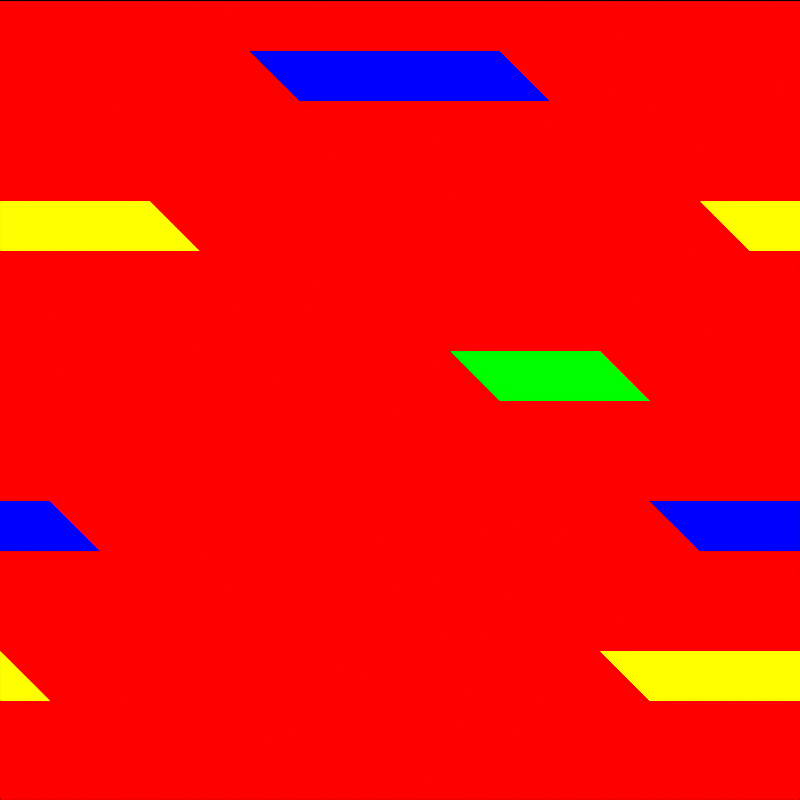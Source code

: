 # Source: tile_river.blend  (saved by Blender 4.5.92; exported with 4.5.12 LTS)
import bpy
from mathutils import Matrix  # noqa: F401  (used for matrix-valued properties, if any)

bpy.ops.wm.read_factory_settings(use_empty=True)
scene = bpy.context.scene
scene.name = 'DinoTycoon_tile_river_Pose0'

# ---- materials (node trees are filled in below, after node groups)
mat_dinotycoon_role_b = bpy.data.materials.new('DinoTycoon_Role_B')
mat_dinotycoon_role_b.diffuse_color = (1.0, 0.0, 0.0, 1.0)
mat_dinotycoon_role_f = bpy.data.materials.new('DinoTycoon_Role_F')
mat_dinotycoon_role_f.diffuse_color = (0.0, 0.0, 1.0, 1.0)
mat_dinotycoon_role_a = bpy.data.materials.new('DinoTycoon_Role_A')
mat_dinotycoon_role_a.diffuse_color = (1.0, 1.0, 0.0, 1.0)
mat_dinotycoon_role_d = bpy.data.materials.new('DinoTycoon_Role_D')
mat_dinotycoon_role_d.diffuse_color = (0.0, 1.0, 0.0, 1.0)

# ---- material node trees
mat_dinotycoon_role_b.use_nodes = True; mat_dinotycoon_role_b.node_tree.nodes.clear()
_N = mat_dinotycoon_role_b.node_tree.nodes; _L = mat_dinotycoon_role_b.node_tree.links
n0 = _N.new('ShaderNodeEmission'); n0.name = 'Emission'; n0.location = (0, 0)
n0.inputs[0].default_value = (1.0, 0.0, 0.0, 1.0)
n1 = _N.new('ShaderNodeOutputMaterial'); n1.name = 'Material Output'; n1.location = (0, 0)
_L.new(n0.outputs[0], n1.inputs[0])
n1.is_active_output = True
mat_dinotycoon_role_f.use_nodes = True; mat_dinotycoon_role_f.node_tree.nodes.clear()
_N = mat_dinotycoon_role_f.node_tree.nodes; _L = mat_dinotycoon_role_f.node_tree.links
n0 = _N.new('ShaderNodeEmission'); n0.name = 'Emission'; n0.location = (0, 0)
n0.inputs[0].default_value = (0.0, 0.0, 1.0, 1.0)
n1 = _N.new('ShaderNodeOutputMaterial'); n1.name = 'Material Output'; n1.location = (0, 0)
_L.new(n0.outputs[0], n1.inputs[0])
n1.is_active_output = True
mat_dinotycoon_role_a.use_nodes = True; mat_dinotycoon_role_a.node_tree.nodes.clear()
_N = mat_dinotycoon_role_a.node_tree.nodes; _L = mat_dinotycoon_role_a.node_tree.links
n0 = _N.new('ShaderNodeEmission'); n0.name = 'Emission'; n0.location = (0, 0)
n0.inputs[0].default_value = (1.0, 1.0, 0.0, 1.0)
n1 = _N.new('ShaderNodeOutputMaterial'); n1.name = 'Material Output'; n1.location = (0, 0)
_L.new(n0.outputs[0], n1.inputs[0])
n1.is_active_output = True
mat_dinotycoon_role_d.use_nodes = True; mat_dinotycoon_role_d.node_tree.nodes.clear()
_N = mat_dinotycoon_role_d.node_tree.nodes; _L = mat_dinotycoon_role_d.node_tree.links
n0 = _N.new('ShaderNodeEmission'); n0.name = 'Emission'; n0.location = (0, 0)
n0.inputs[0].default_value = (0.0, 1.0, 0.0, 1.0)
n1 = _N.new('ShaderNodeOutputMaterial'); n1.name = 'Material Output'; n1.location = (0, 0)
_L.new(n0.outputs[0], n1.inputs[0])
n1.is_active_output = True

# ---- cameras
cam_dinotycoon_tile_river_pose0_camera = bpy.data.cameras.new('DinoTycoon_tile_river_Pose0_Camera')
cam_dinotycoon_tile_river_pose0_camera.type = 'ORTHO'
cam_dinotycoon_tile_river_pose0_camera.ortho_scale = 16.0

# ---- meshes
me_dinotycoon_tile_river_pose0_ground = bpy.data.meshes.new('DinoTycoon_tile_river_Pose0_ground')
me_dinotycoon_tile_river_pose0_ground.from_pydata([(0.0, 7.0, 16.0), (16.0, 7.0, 16.0), (16.0, 7.0, 0.0), (0.0, 7.0, 0.0), (0.0, 9.0, 16.0), (16.0, 9.0, 16.0), (16.0, 9.0, 0.0), (0.0, 9.0, 0.0)], [], [(3, 2, 1, 0), (4, 5, 6, 7), (0, 1, 5, 4), (1, 2, 6, 5), (2, 3, 7, 6), (3, 0, 4, 7)])
me_dinotycoon_tile_river_pose0_ground.materials.append(mat_dinotycoon_role_b)
me_dinotycoon_tile_river_pose0_ground.update()
me_dinotycoon_tile_river_pose0_ripple0_0 = bpy.data.meshes.new('DinoTycoon_tile_river_Pose0_ripple0_0')
me_dinotycoon_tile_river_pose0_ripple0_0.from_pydata([(5.0, -1.0, 15.0), (10.0, -1.0, 15.0), (11.0, -1.0, 14.0), (6.0, -1.0, 14.0), (5.0, 1.0, 15.0), (10.0, 1.0, 15.0), (11.0, 1.0, 14.0), (6.0, 1.0, 14.0)], [], [(3, 2, 1, 0), (4, 5, 6, 7), (0, 1, 5, 4), (1, 2, 6, 5), (2, 3, 7, 6), (3, 0, 4, 7)])
me_dinotycoon_tile_river_pose0_ripple0_0.materials.append(mat_dinotycoon_role_f)
me_dinotycoon_tile_river_pose0_ripple0_0.update()
me_dinotycoon_tile_river_pose0_ripple0__16 = bpy.data.meshes.new('DinoTycoon_tile_river_Pose0_ripple0_-16')
me_dinotycoon_tile_river_pose0_ripple0__16.from_pydata([(-11.0, -1.0, 15.0), (-6.0, -1.0, 15.0), (-5.0, -1.0, 14.0), (-10.0, -1.0, 14.0), (-11.0, 1.0, 15.0), (-6.0, 1.0, 15.0), (-5.0, 1.0, 14.0), (-10.0, 1.0, 14.0)], [], [(3, 2, 1, 0), (4, 5, 6, 7), (0, 1, 5, 4), (1, 2, 6, 5), (2, 3, 7, 6), (3, 0, 4, 7)])
me_dinotycoon_tile_river_pose0_ripple0__16.materials.append(mat_dinotycoon_role_f)
me_dinotycoon_tile_river_pose0_ripple0__16.update()
me_dinotycoon_tile_river_pose0_ripple1_0 = bpy.data.meshes.new('DinoTycoon_tile_river_Pose0_ripple1_0')
me_dinotycoon_tile_river_pose0_ripple1_0.from_pydata([(14.0, -1.2, 12.0), (19.0, -1.2, 12.0), (20.0, -1.2, 11.0), (15.0, -1.2, 11.0), (14.0, 0.8, 12.0), (19.0, 0.8, 12.0), (20.0, 0.8, 11.0), (15.0, 0.8, 11.0)], [], [(3, 2, 1, 0), (4, 5, 6, 7), (0, 1, 5, 4), (1, 2, 6, 5), (2, 3, 7, 6), (3, 0, 4, 7)])
me_dinotycoon_tile_river_pose0_ripple1_0.materials.append(mat_dinotycoon_role_a)
me_dinotycoon_tile_river_pose0_ripple1_0.update()
me_dinotycoon_tile_river_pose0_ripple1__16 = bpy.data.meshes.new('DinoTycoon_tile_river_Pose0_ripple1_-16')
me_dinotycoon_tile_river_pose0_ripple1__16.from_pydata([(-2.0, -1.2, 12.0), (3.0, -1.2, 12.0), (4.0, -1.2, 11.0), (-1.0, -1.2, 11.0), (-2.0, 0.8, 12.0), (3.0, 0.8, 12.0), (4.0, 0.8, 11.0), (-1.0, 0.8, 11.0)], [], [(3, 2, 1, 0), (4, 5, 6, 7), (0, 1, 5, 4), (1, 2, 6, 5), (2, 3, 7, 6), (3, 0, 4, 7)])
me_dinotycoon_tile_river_pose0_ripple1__16.materials.append(mat_dinotycoon_role_a)
me_dinotycoon_tile_river_pose0_ripple1__16.update()
me_dinotycoon_tile_river_pose0_ripple2_0 = bpy.data.meshes.new('DinoTycoon_tile_river_Pose0_ripple2_0')
me_dinotycoon_tile_river_pose0_ripple2_0.from_pydata([(9.0, -1.4, 9.0), (12.0, -1.4, 9.0), (13.0, -1.4, 8.0), (10.0, -1.4, 8.0), (9.0, 0.6, 9.0), (12.0, 0.6, 9.0), (13.0, 0.6, 8.0), (10.0, 0.6, 8.0)], [], [(3, 2, 1, 0), (4, 5, 6, 7), (0, 1, 5, 4), (1, 2, 6, 5), (2, 3, 7, 6), (3, 0, 4, 7)])
me_dinotycoon_tile_river_pose0_ripple2_0.materials.append(mat_dinotycoon_role_d)
me_dinotycoon_tile_river_pose0_ripple2_0.update()
me_dinotycoon_tile_river_pose0_ripple2__16 = bpy.data.meshes.new('DinoTycoon_tile_river_Pose0_ripple2_-16')
me_dinotycoon_tile_river_pose0_ripple2__16.from_pydata([(-7.0, -1.4, 9.0), (-4.0, -1.4, 9.0), (-3.0, -1.4, 8.0), (-6.0, -1.4, 8.0), (-7.0, 0.6, 9.0), (-4.0, 0.6, 9.0), (-3.0, 0.6, 8.0), (-6.0, 0.6, 8.0)], [], [(3, 2, 1, 0), (4, 5, 6, 7), (0, 1, 5, 4), (1, 2, 6, 5), (2, 3, 7, 6), (3, 0, 4, 7)])
me_dinotycoon_tile_river_pose0_ripple2__16.materials.append(mat_dinotycoon_role_d)
me_dinotycoon_tile_river_pose0_ripple2__16.update()
me_dinotycoon_tile_river_pose0_ripple3_0 = bpy.data.meshes.new('DinoTycoon_tile_river_Pose0_ripple3_0')
me_dinotycoon_tile_river_pose0_ripple3_0.from_pydata([(13.0, -1.6, 6.0), (17.0, -1.6, 6.0), (18.0, -1.6, 5.0), (14.0, -1.6, 5.0), (13.0, 0.4, 6.0), (17.0, 0.4, 6.0), (18.0, 0.4, 5.0), (14.0, 0.4, 5.0)], [], [(3, 2, 1, 0), (4, 5, 6, 7), (0, 1, 5, 4), (1, 2, 6, 5), (2, 3, 7, 6), (3, 0, 4, 7)])
me_dinotycoon_tile_river_pose0_ripple3_0.materials.append(mat_dinotycoon_role_f)
me_dinotycoon_tile_river_pose0_ripple3_0.update()
me_dinotycoon_tile_river_pose0_ripple3__16 = bpy.data.meshes.new('DinoTycoon_tile_river_Pose0_ripple3_-16')
me_dinotycoon_tile_river_pose0_ripple3__16.from_pydata([(-3.0, -1.6, 6.0), (1.0, -1.6, 6.0), (2.0, -1.6, 5.0), (-2.0, -1.6, 5.0), (-3.0, 0.4, 6.0), (1.0, 0.4, 6.0), (2.0, 0.4, 5.0), (-2.0, 0.4, 5.0)], [], [(3, 2, 1, 0), (4, 5, 6, 7), (0, 1, 5, 4), (1, 2, 6, 5), (2, 3, 7, 6), (3, 0, 4, 7)])
me_dinotycoon_tile_river_pose0_ripple3__16.materials.append(mat_dinotycoon_role_f)
me_dinotycoon_tile_river_pose0_ripple3__16.update()
me_dinotycoon_tile_river_pose0_ripple4_0 = bpy.data.meshes.new('DinoTycoon_tile_river_Pose0_ripple4_0')
me_dinotycoon_tile_river_pose0_ripple4_0.from_pydata([(12.0, -1.8, 3.0), (16.0, -1.8, 3.0), (17.0, -1.8, 2.0), (13.0, -1.8, 2.0), (12.0, 0.2, 3.0), (16.0, 0.2, 3.0), (17.0, 0.2, 2.0), (13.0, 0.2, 2.0)], [], [(3, 2, 1, 0), (4, 5, 6, 7), (0, 1, 5, 4), (1, 2, 6, 5), (2, 3, 7, 6), (3, 0, 4, 7)])
me_dinotycoon_tile_river_pose0_ripple4_0.materials.append(mat_dinotycoon_role_a)
me_dinotycoon_tile_river_pose0_ripple4_0.update()
me_dinotycoon_tile_river_pose0_ripple4__16 = bpy.data.meshes.new('DinoTycoon_tile_river_Pose0_ripple4_-16')
me_dinotycoon_tile_river_pose0_ripple4__16.from_pydata([(-4.0, -1.8, 3.0), (0.0, -1.8, 3.0), (1.0, -1.8, 2.0), (-3.0, -1.8, 2.0), (-4.0, 0.2, 3.0), (0.0, 0.2, 3.0), (1.0, 0.2, 2.0), (-3.0, 0.2, 2.0)], [], [(3, 2, 1, 0), (4, 5, 6, 7), (0, 1, 5, 4), (1, 2, 6, 5), (2, 3, 7, 6), (3, 0, 4, 7)])
me_dinotycoon_tile_river_pose0_ripple4__16.materials.append(mat_dinotycoon_role_a)
me_dinotycoon_tile_river_pose0_ripple4__16.update()

# ---- objects
ob_dinotycoon_tile_river_pose0_camera = bpy.data.objects.new('DinoTycoon_tile_river_Pose0_Camera', cam_dinotycoon_tile_river_pose0_camera)
ob_dinotycoon_tile_river_pose0_ground = bpy.data.objects.new('DinoTycoon_tile_river_Pose0_ground', me_dinotycoon_tile_river_pose0_ground)
ob_dinotycoon_tile_river_pose0_ripple0_0 = bpy.data.objects.new('DinoTycoon_tile_river_Pose0_ripple0_0', me_dinotycoon_tile_river_pose0_ripple0_0)
ob_dinotycoon_tile_river_pose0_ripple0__16 = bpy.data.objects.new('DinoTycoon_tile_river_Pose0_ripple0_-16', me_dinotycoon_tile_river_pose0_ripple0__16)
ob_dinotycoon_tile_river_pose0_ripple1_0 = bpy.data.objects.new('DinoTycoon_tile_river_Pose0_ripple1_0', me_dinotycoon_tile_river_pose0_ripple1_0)
ob_dinotycoon_tile_river_pose0_ripple1__16 = bpy.data.objects.new('DinoTycoon_tile_river_Pose0_ripple1_-16', me_dinotycoon_tile_river_pose0_ripple1__16)
ob_dinotycoon_tile_river_pose0_ripple2_0 = bpy.data.objects.new('DinoTycoon_tile_river_Pose0_ripple2_0', me_dinotycoon_tile_river_pose0_ripple2_0)
ob_dinotycoon_tile_river_pose0_ripple2__16 = bpy.data.objects.new('DinoTycoon_tile_river_Pose0_ripple2_-16', me_dinotycoon_tile_river_pose0_ripple2__16)
ob_dinotycoon_tile_river_pose0_ripple3_0 = bpy.data.objects.new('DinoTycoon_tile_river_Pose0_ripple3_0', me_dinotycoon_tile_river_pose0_ripple3_0)
ob_dinotycoon_tile_river_pose0_ripple3__16 = bpy.data.objects.new('DinoTycoon_tile_river_Pose0_ripple3_-16', me_dinotycoon_tile_river_pose0_ripple3__16)
ob_dinotycoon_tile_river_pose0_ripple4_0 = bpy.data.objects.new('DinoTycoon_tile_river_Pose0_ripple4_0', me_dinotycoon_tile_river_pose0_ripple4_0)
ob_dinotycoon_tile_river_pose0_ripple4__16 = bpy.data.objects.new('DinoTycoon_tile_river_Pose0_ripple4_-16', me_dinotycoon_tile_river_pose0_ripple4__16)

# ---- transforms, parenting, visibility, modifiers, constraints
ob_dinotycoon_tile_river_pose0_camera.location = (8.0, -100.0, 8.0)
ob_dinotycoon_tile_river_pose0_camera.rotation_euler = (1.571, -0.0, 0.0)
ob_dinotycoon_tile_river_pose0_ground.location = (0.0, 0.0, 0.0)
ob_dinotycoon_tile_river_pose0_ripple0_0.location = (0.0, 0.0, 0.0)
ob_dinotycoon_tile_river_pose0_ripple0__16.location = (0.0, 0.0, 0.0)
ob_dinotycoon_tile_river_pose0_ripple1_0.location = (0.0, 0.0, 0.0)
ob_dinotycoon_tile_river_pose0_ripple1__16.location = (0.0, 0.0, 0.0)
ob_dinotycoon_tile_river_pose0_ripple2_0.location = (0.0, 0.0, 0.0)
ob_dinotycoon_tile_river_pose0_ripple2__16.location = (0.0, 0.0, 0.0)
ob_dinotycoon_tile_river_pose0_ripple3_0.location = (0.0, 0.0, 0.0)
ob_dinotycoon_tile_river_pose0_ripple3__16.location = (0.0, 0.0, 0.0)
ob_dinotycoon_tile_river_pose0_ripple4_0.location = (0.0, 0.0, 0.0)
ob_dinotycoon_tile_river_pose0_ripple4__16.location = (0.0, 0.0, 0.0)

# ---- collection membership
scene.collection.objects.link(ob_dinotycoon_tile_river_pose0_camera)
scene.collection.objects.link(ob_dinotycoon_tile_river_pose0_ground)
scene.collection.objects.link(ob_dinotycoon_tile_river_pose0_ripple0_0)
scene.collection.objects.link(ob_dinotycoon_tile_river_pose0_ripple0__16)
scene.collection.objects.link(ob_dinotycoon_tile_river_pose0_ripple1_0)
scene.collection.objects.link(ob_dinotycoon_tile_river_pose0_ripple1__16)
scene.collection.objects.link(ob_dinotycoon_tile_river_pose0_ripple2_0)
scene.collection.objects.link(ob_dinotycoon_tile_river_pose0_ripple2__16)
scene.collection.objects.link(ob_dinotycoon_tile_river_pose0_ripple3_0)
scene.collection.objects.link(ob_dinotycoon_tile_river_pose0_ripple3__16)
scene.collection.objects.link(ob_dinotycoon_tile_river_pose0_ripple4_0)
scene.collection.objects.link(ob_dinotycoon_tile_river_pose0_ripple4__16)

# ---- scene / render settings (as saved in the file)
scene.camera = ob_dinotycoon_tile_river_pose0_camera
scene.frame_start = 1; scene.frame_end = 250; scene.frame_set(1)
scene.render.engine = 'CYCLES'
scene.render.image_settings.exr_codec = 'NONE'
scene.render.resolution_x = 16
scene.render.resolution_y = 16
scene.render.film_transparent = True
scene.render.simplify_subdivision_render = 0
scene.render.simplify_child_particles_render = 0.0
scene.cycles.use_denoising = False
scene.cycles.samples = 1
scene.cycles.filter_width = 0.01
scene.eevee.use_volume_custom_range = False
scene.eevee.use_fast_gi = False
scene.eevee.use_shadows = False
scene.view_settings.view_transform = 'Standard'
scene.view_settings.white_balance_temperature = 0.0
scene.view_settings.white_balance_tint = 0.0
scene.view_settings.white_balance_whitepoint = (2.97, 0.5193, -0.0414)
bpy.context.view_layer.update()
